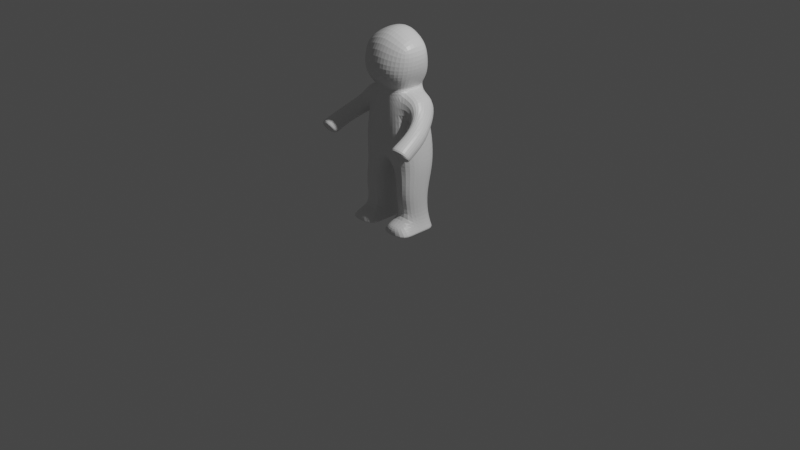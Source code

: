 # Source: peeple.blend  (saved by Blender 2.82.7; exported with 4.5.12 LTS)
import bpy
from mathutils import Matrix  # noqa: F401  (used for matrix-valued properties, if any)

bpy.ops.wm.read_factory_settings(use_empty=True)
scene = bpy.context.scene
scene.name = 'Scene'

# ---- collections
col_collection = bpy.data.collections.new('Collection'); scene.collection.children.link(col_collection)

# ---- materials (node trees are filled in below, after node groups)
mat_material = bpy.data.materials.new('Material')
mat_material.alpha_threshold = 0.0
mat_material.use_transparent_shadow = False
mat_material.line_color = (0.0, 0.0, 0.0, 1.0)

# ---- material node trees
mat_material.use_nodes = True; mat_material.node_tree.nodes.clear()
_N = mat_material.node_tree.nodes; _L = mat_material.node_tree.links
n0 = _N.new('ShaderNodeOutputMaterial'); n0.name = 'Material Output'; n0.location = (300, 300)
n1 = _N.new('ShaderNodeBsdfPrincipled'); n1.name = 'Principled BSDF'; n1.location = (10, 300)
n1.distribution = 'GGX'
n1.subsurface_method = 'BURLEY'
n1.inputs[2].default_value = 0.4
n1.inputs[3].default_value = 1.45
n1.inputs[27].default_value = (0.0, 0.0, 0.0, 1.0)
n1.inputs[28].default_value = 1.0
_L.new(n1.outputs[0], n0.inputs[0])
n0.is_active_output = True

# ---- world
world_world = bpy.data.worlds.new('World'); scene.world = world_world
world_world.use_nodes = True; world_world.node_tree.nodes.clear()
_N = world_world.node_tree.nodes; _L = world_world.node_tree.links
n0 = _N.new('ShaderNodeOutputWorld'); n0.name = 'World Output'; n0.location = (300, 300)
n1 = _N.new('ShaderNodeBackground'); n1.name = 'Background'; n1.location = (10, 300)
n1.inputs[0].default_value = (0.05088, 0.05088, 0.05088, 1.0)
_L.new(n1.outputs[0], n0.inputs[0])
n0.is_active_output = True
world_world.color = (0.05088, 0.05088, 0.05088)
world_world.use_sun_shadow = False
world_world.sun_shadow_jitter_overblur = 0.0

# ---- cameras
cam_camera = bpy.data.cameras.new('Camera')
cam_camera.clip_end = 100.0
cam_camera.ortho_scale = 7.314

# ---- lights
light_light = bpy.data.lights.new('Light', 'POINT')
light_light.transmission_factor = 0.0
light_light.energy = 1000.0
light_light.shadow_soft_size = 0.1
light_light.shadow_maximum_resolution = 0.006
light_light.use_absolute_resolution = True

# ---- meshes
me_cube = bpy.data.meshes.new('Cube')
me_cube.from_pydata([(0.2739, 0.1137, 1.874), (0.408, 0.1415, 0.0), (0.2739, -0.1797, 1.868), (0.408, -0.1574, 0.0), (-1.025e-17, 0.1687, 1.987), (0.2491, 0.2017, 1.146), (-1.22e-17, -0.2236, 1.979), (0.0, -0.2347, 1.153), (0.05034, 0.1415, 0.0), (0.1391, -0.2236, 1.93), (0.05034, -0.1574, 0.0), (0.08856, 0.1687, 1.957), (0.1739, 0.1496, 1.43), (0.0, -0.2017, 1.435), (0.1739, -0.1496, 1.43), (0.0, 0.2017, 1.435), (0.08249, 0.2017, 1.432), (0.07911, -0.2017, 1.432), (0.2987, 0.2491, 0.7223), (0.302, -0.2017, 0.6621), (1.335e-17, 0.2491, 0.7398), (0.0378, 0.2491, 0.7348), (0.0378, -0.2017, 0.6746), (0.0, -0.2017, 0.6796), (0.2491, -0.2017, 1.146), (0.0, 0.2017, 1.153), (0.09316, 0.2017, 1.15), (0.1096, -0.2347, 1.154), (1.698e-17, -0.3459, 1.71), (0.266, 0.1425, 1.707), (0.2842, -0.2017, 1.689), (2.235e-17, 0.2716, 1.735), (0.1291, 0.2403, 1.727), (0.1473, -0.3213, 1.703), (0.4446, -0.5535, 1.046), (0.393, -0.4856, 0.9578), (0.6239, -0.483, 0.9724), (0.5723, -0.4151, 0.8839), (0.3073, 0.2017, 0.5539), (0.3017, -0.2017, 0.5539), (0.1067, 0.2017, 0.5644), (0.1129, -0.2017, 0.5644), (-6.242e-34, -0.2561, 0.9227), (0.2921, 0.2248, 0.9398), (0.2921, -0.2143, 0.9106), (6.498e-18, 0.2248, 0.952), (0.1209, 0.2248, 0.9477), (0.1209, -0.2561, 0.9185), (6.676e-18, 0.02374, 0.7097), (0.2957, 1.106e-08, 1.885), (0.0, 0.0, 2.049), (0.408, 0.0, 0.0), (0.0378, 0.02374, 0.7047), (0.05034, 0.0, 0.0), (0.1454, -0.01091, 2.004), (0.1739, 0.0, 1.43), (0.3374, 0.02374, 0.6922), (0.2491, 0.0, 1.146), (0.3105, -1.49e-08, 1.689), (0.5529, -0.5428, 1.041), (0.464, -0.4258, 0.8889), (0.3388, 0.0, 0.5539), (0.07125, 0.0, 0.5644), (0.2921, 0.005222, 0.9252), (0.3086, 0.1655, 1.141), (0.3086, -0.1655, 1.141), (0.3783, -0.1705, 1.257), (0.4182, 0.08533, 1.233), (0.4187, -0.05384, 1.282), (0.2987, 1.118e-08, 1.125), (0.3112, 0.1415, 0.1422), (0.3054, -0.1574, 0.1422), (0.1256, 0.1415, 0.1449), (0.1308, -0.1574, 0.1449), (0.344, 0.0, 0.1422), (0.09655, 0.0, 0.1449), (0.2941, -0.32, 0.0979), (0.408, -0.3327, 0.0), (0.05034, -0.3327, 0.0), (0.1465, -0.32, 0.1006), (0.3094, 0.1352, 0.3547), (0.3038, -0.2143, 0.3547), (0.1172, 0.1352, 0.3609), (0.1228, -0.2143, 0.3609), (0.3416, -0.02532, 0.3547), (0.08524, -0.02532, 0.3609), (0.5305, -0.1303, 1.005), (0.4291, -0.3117, 1.16), (0.4977, -0.2526, 1.169), (0.4433, -0.1937, 0.9999), (0.3928, -0.2921, 1.042), (0.5643, -0.1792, 1.123), (0.1857, 0.1518, 1.463), (0.1881, -0.1563, 1.463), (2.176e-18, 0.2143, 1.47), (0.08846, 0.2103, 1.467), (0.08785, -0.217, 1.467), (2.176e-18, -0.2201, 1.47), (0.1914, -1.909e-09, 1.463), (0.5568, -0.3552, 0.9111), (0.4362, -0.5053, 1.071), (0.5338, -0.4814, 1.07), (0.4542, -0.3802, 0.9133), (0.3888, -0.4505, 0.9748), (0.6036, -0.4179, 1.008), (0.0, -0.3158, 1.569), (0.2307, 0.1757, 1.554), (0.2419, -0.1971, 1.554), (-3.416e-18, 0.263, 1.553), (0.1112, 0.242, 1.548), (0.1212, -0.2993, 1.563), (0.2581, 0.001061, 1.554), (0.285, -0.1799, 1.143), (0.3309, 0.1412, 1.385), (0.285, 0.1799, 1.143), (0.3309, -0.1412, 1.385), (0.3369, 9.54e-09, 1.394), (0.279, 6.746e-09, 1.134), (0.3881, 0.1415, 0.02932), (0.3869, -0.1574, 0.02932), (0.06586, 0.1415, 0.02987), (0.06692, -0.1574, 0.02987), (0.3948, 0.0, 0.02932), (0.05987, 0.0, 0.02987), (0.3845, -0.33, 0.02018), (0.07016, -0.33, 0.02074)], [], [(54, 50, 6, 9), (33, 9, 6, 28), (53, 51, 3, 10), (58, 49, 2, 30), (32, 11, 0, 29), (31, 4, 11, 32), (48, 52, 22, 23), (30, 2, 9, 33), (49, 54, 9, 2), (24, 14, 17, 27), (25, 15, 16, 26), (26, 16, 12, 5), (102, 99, 37, 60), (27, 17, 13, 7), (123, 120, 8, 53), (61, 56, 19, 39), (40, 21, 18, 38), (47, 27, 7, 42), (39, 19, 22, 41), (63, 57, 24, 44), (46, 26, 5, 43), (45, 25, 26, 46), (44, 24, 27, 47), (107, 30, 33, 110), (108, 31, 32, 109), (109, 32, 29, 106), (111, 58, 30, 107), (110, 33, 28, 105), (60, 59, 34, 35), (101, 100, 34, 59), (100, 103, 35, 34), (99, 104, 36, 37), (81, 39, 41, 83), (82, 40, 38, 80), (84, 61, 39, 81), (52, 21, 40, 62), (19, 44, 47, 22), (20, 45, 46, 21), (21, 46, 43, 18), (56, 63, 44, 19), (22, 47, 42, 23), (18, 43, 63, 56), (22, 52, 62, 41), (80, 38, 61, 84), (104, 101, 59, 36), (37, 36, 59, 60), (106, 29, 58, 111), (43, 5, 57, 63), (38, 18, 56, 61), (121, 123, 53, 10), (103, 102, 60, 35), (0, 11, 54, 49), (20, 21, 52, 48), (29, 0, 49, 58), (8, 1, 51, 53), (11, 4, 50, 54), (112, 117, 69, 65), (113, 116, 68, 67), (114, 113, 67, 64), (115, 112, 65, 66), (116, 115, 66, 68), (117, 114, 64, 69), (83, 85, 75, 73), (118, 70, 74, 122), (122, 74, 71, 119), (120, 72, 70, 118), (119, 71, 76, 124), (85, 82, 72, 75), (124, 76, 79, 125), (71, 73, 79, 76), (121, 10, 78, 125), (10, 3, 77, 78), (62, 40, 82, 85), (41, 62, 85, 83), (70, 80, 84, 74), (74, 84, 81, 71), (72, 82, 80, 70), (71, 81, 83, 73), (65, 69, 89, 90), (67, 68, 88, 91), (64, 67, 91, 86), (66, 65, 90, 87), (68, 66, 87, 88), (69, 64, 86, 89), (12, 92, 98, 55), (17, 96, 97, 13), (55, 98, 93, 14), (16, 95, 92, 12), (15, 94, 95, 16), (14, 93, 96, 17), (90, 89, 102, 103), (91, 88, 101, 104), (86, 91, 104, 99), (87, 90, 103, 100), (88, 87, 100, 101), (89, 86, 99, 102), (92, 106, 111, 98), (96, 110, 105, 97), (98, 111, 107, 93), (95, 109, 106, 92), (94, 108, 109, 95), (93, 107, 110, 96), (57, 5, 114, 117), (55, 14, 115, 116), (14, 24, 112, 115), (5, 12, 113, 114), (12, 55, 116, 113), (24, 57, 117, 112), (73, 121, 125, 79), (77, 124, 125, 78), (3, 119, 124, 77), (8, 120, 118, 1), (51, 122, 119, 3), (1, 118, 122, 51), (73, 75, 123, 121), (75, 72, 120, 123)])
_uv = me_cube.uv_layers.new(name='UVMap')
_uv.uv.foreach_set('vector', [0.7501, 0.625, 0.875, 0.625, 0.875, 0.75, 0.7501, 0.75, 0.589, 0.8751, 0.625, 0.8751, 0.625, 1.0, 0.589, 1.0, 0.2499, 0.625, 0.375, 0.625, 0.375, 0.75, 0.2499, 0.75, 0.589, 0.625, 0.625, 0.625, 0.625, 0.75, 0.589, 0.75, 0.589, 0.3749, 0.625, 0.3749, 0.625, 0.5, 0.589, 0.5, 0.589, 0.25, 0.625, 0.25, 0.625, 0.3749, 0.589, 0.3749, 0.4586, 0.625, 0.4586, 0.625, 0.4586, 0.8751, 0.4586, 1.0, 0.589, 0.75, 0.625, 0.75, 0.625, 0.8751, 0.589, 0.8751, 0.625, 0.625, 0.7501, 0.625, 0.7501, 0.75, 0.625, 0.75, 0.5216, 0.75, 0.5574, 0.75, 0.5574, 0.8751, 0.5216, 0.8751, 0.5216, 0.25, 0.5574, 0.25, 0.5574, 0.3749, 0.5216, 0.3749, 0.5216, 0.3749, 0.5574, 0.3749, 0.5574, 0.5, 0.5216, 0.5, 0.5216, 0.625, 0.5216, 0.5, 0.5216, 0.5, 0.5216, 0.625, 0.5216, 0.8751, 0.5574, 0.8751, 0.5574, 1.0, 0.5216, 1.0, 0.3189, 0.6848, 0.2591, 0.4945, 0.2499, 0.5, 0.3124, 0.6876, 0.4449, 0.625, 0.4586, 0.625, 0.4586, 0.75, 0.4449, 0.75, 0.4449, 0.3749, 0.4586, 0.3749, 0.4586, 0.5, 0.4449, 0.5, 0.4909, 0.8751, 0.5216, 0.8751, 0.5216, 1.0, 0.4909, 1.0, 0.4449, 0.75, 0.4586, 0.75, 0.4586, 0.8751, 0.4449, 0.8751, 0.4909, 0.625, 0.5216, 0.625, 0.5216, 0.75, 0.4909, 0.75, 0.4909, 0.3749, 0.5216, 0.3749, 0.5216, 0.5, 0.4909, 0.5, 0.4909, 0.25, 0.5216, 0.25, 0.5216, 0.3749, 0.4909, 0.3749, 0.4909, 0.75, 0.5216, 0.75, 0.5216, 0.8751, 0.4909, 0.8751, 0.5769, 0.75, 0.589, 0.75, 0.589, 0.8751, 0.5769, 0.8751, 0.5769, 0.25, 0.589, 0.25, 0.589, 0.3749, 0.5769, 0.3749, 0.5769, 0.3749, 0.589, 0.3749, 0.589, 0.5, 0.5769, 0.5, 0.5769, 0.625, 0.589, 0.625, 0.589, 0.75, 0.5769, 0.75, 0.5769, 0.8751, 0.589, 0.8751, 0.589, 1.0, 0.5769, 1.0, 0.5216, 0.625, 0.5574, 0.625, 0.5574, 0.75, 0.5216, 0.75, 0.5574, 0.625, 0.5574, 0.75, 0.5574, 0.75, 0.5574, 0.625, 0.5574, 0.75, 0.5216, 0.75, 0.5216, 0.75, 0.5574, 0.75, 0.5216, 0.5, 0.5574, 0.5, 0.5574, 0.5, 0.5216, 0.5, 0.4162, 0.75, 0.4449, 0.75, 0.4449, 0.8751, 0.4162, 0.8751, 0.4162, 0.3749, 0.4449, 0.3749, 0.4449, 0.5, 0.4162, 0.5, 0.4162, 0.625, 0.4449, 0.625, 0.4449, 0.75, 0.4162, 0.75, 0.4586, 0.625, 0.4586, 0.3749, 0.4244, 0.3953, 0.4347, 0.6352, 0.4586, 0.75, 0.4909, 0.75, 0.4909, 0.8751, 0.4586, 0.8751, 0.4586, 0.25, 0.4909, 0.25, 0.4909, 0.3749, 0.4586, 0.3749, 0.4586, 0.3749, 0.4909, 0.3749, 0.4909, 0.5, 0.4586, 0.5, 0.4586, 0.625, 0.4909, 0.625, 0.4909, 0.75, 0.4586, 0.75, 0.4586, 0.8751, 0.4909, 0.8751, 0.4909, 1.0, 0.4586, 1.0, 0.4586, 0.5, 0.4909, 0.5, 0.4909, 0.625, 0.4586, 0.625, 0.4586, 0.8751, 0.4586, 0.625, 0.4347, 0.6352, 0.4449, 0.8751, 0.4162, 0.5, 0.4449, 0.5, 0.4449, 0.625, 0.4162, 0.625, 0.5574, 0.5, 0.5574, 0.625, 0.5574, 0.625, 0.5574, 0.5, 0.5216, 0.5, 0.5574, 0.5, 0.5574, 0.625, 0.5216, 0.625, 0.5769, 0.5, 0.589, 0.5, 0.589, 0.625, 0.5769, 0.625, 0.4909, 0.5, 0.5216, 0.5, 0.5216, 0.625, 0.4909, 0.625, 0.4449, 0.5, 0.4586, 0.5, 0.4586, 0.625, 0.4449, 0.625, 0.3787, 0.8751, 0.3189, 0.6848, 0.3124, 0.6876, 0.375, 0.8751, 0.5216, 0.75, 0.5216, 0.625, 0.5216, 0.625, 0.5216, 0.75, 0.625, 0.5, 0.7501, 0.5, 0.7501, 0.625, 0.625, 0.625, 0.4586, 0.25, 0.4586, 0.3749, 0.4586, 0.625, 0.4586, 0.625, 0.589, 0.5, 0.625, 0.5, 0.625, 0.625, 0.589, 0.625, 0.2499, 0.5, 0.375, 0.5, 0.375, 0.625, 0.2499, 0.625, 0.7501, 0.5, 0.875, 0.5, 0.875, 0.625, 0.7501, 0.625, 0.5216, 0.75, 0.5216, 0.625, 0.5216, 0.625, 0.5216, 0.75, 0.5574, 0.5, 0.5574, 0.625, 0.5574, 0.625, 0.5574, 0.5, 0.5216, 0.5, 0.5574, 0.5, 0.5574, 0.5, 0.5216, 0.5, 0.5574, 0.75, 0.5216, 0.75, 0.5216, 0.75, 0.5574, 0.75, 0.5574, 0.625, 0.5574, 0.75, 0.5574, 0.75, 0.5574, 0.625, 0.5216, 0.625, 0.5216, 0.5, 0.5216, 0.5, 0.5216, 0.625, 0.4162, 0.8751, 0.3844, 0.6567, 0.3438, 0.6741, 0.3929, 0.8751, 0.3787, 0.5, 0.3929, 0.5, 0.3929, 0.625, 0.3787, 0.625, 0.3787, 0.625, 0.3929, 0.625, 0.3929, 0.75, 0.3787, 0.75, 0.3787, 0.3749, 0.3929, 0.3749, 0.3929, 0.5, 0.3787, 0.5, 0.3787, 0.75, 0.3929, 0.75, 0.3929, 0.75, 0.3787, 0.75, 0.3844, 0.6567, 0.3527, 0.4383, 0.2947, 0.4731, 0.3438, 0.6741, 0.3787, 0.75, 0.3929, 0.75, 0.3929, 0.8751, 0.3787, 0.8751, 0.3929, 0.75, 0.3929, 0.8751, 0.3929, 0.8751, 0.3929, 0.75, 0.3787, 0.8751, 0.375, 0.8751, 0.375, 0.8751, 0.3787, 0.8751, 0.2499, 0.75, 0.375, 0.75, 0.375, 0.75, 0.2499, 0.75, 0.4347, 0.6352, 0.4244, 0.3953, 0.3527, 0.4383, 0.3844, 0.6567, 0.4449, 0.8751, 0.4347, 0.6352, 0.3844, 0.6567, 0.4162, 0.8751, 0.3929, 0.5, 0.4162, 0.5, 0.4162, 0.625, 0.3929, 0.625, 0.3929, 0.625, 0.4162, 0.625, 0.4162, 0.75, 0.3929, 0.75, 0.3929, 0.3749, 0.4162, 0.3749, 0.4162, 0.5, 0.3929, 0.5, 0.3929, 0.75, 0.4162, 0.75, 0.4162, 0.8751, 0.3929, 0.8751, 0.5216, 0.75, 0.5216, 0.625, 0.5216, 0.625, 0.5216, 0.75, 0.5574, 0.5, 0.5574, 0.625, 0.5574, 0.625, 0.5574, 0.5, 0.5216, 0.5, 0.5574, 0.5, 0.5574, 0.5, 0.5216, 0.5, 0.5574, 0.75, 0.5216, 0.75, 0.5216, 0.75, 0.5574, 0.75, 0.5574, 0.625, 0.5574, 0.75, 0.5574, 0.75, 0.5574, 0.625, 0.5216, 0.625, 0.5216, 0.5, 0.5216, 0.5, 0.5216, 0.625, 0.5574, 0.5, 0.5615, 0.5, 0.5615, 0.625, 0.5574, 0.625, 0.5574, 0.8751, 0.5615, 0.8751, 0.5615, 1.0, 0.5574, 1.0, 0.5574, 0.625, 0.5615, 0.625, 0.5615, 0.75, 0.5574, 0.75, 0.5574, 0.3749, 0.5615, 0.3749, 0.5615, 0.5, 0.5574, 0.5, 0.5574, 0.25, 0.5615, 0.25, 0.5615, 0.3749, 0.5574, 0.3749, 0.5574, 0.75, 0.5615, 0.75, 0.5615, 0.8751, 0.5574, 0.8751, 0.5216, 0.75, 0.5216, 0.625, 0.5216, 0.625, 0.5216, 0.75, 0.5574, 0.5, 0.5574, 0.625, 0.5574, 0.625, 0.5574, 0.5, 0.5216, 0.5, 0.5574, 0.5, 0.5574, 0.5, 0.5216, 0.5, 0.5574, 0.75, 0.5216, 0.75, 0.5216, 0.75, 0.5574, 0.75, 0.5574, 0.625, 0.5574, 0.75, 0.5574, 0.75, 0.5574, 0.625, 0.5216, 0.625, 0.5216, 0.5, 0.5216, 0.5, 0.5216, 0.625, 0.5615, 0.5, 0.5769, 0.5, 0.5769, 0.625, 0.5615, 0.625, 0.5615, 0.8751, 0.5769, 0.8751, 0.5769, 1.0, 0.5615, 1.0, 0.5615, 0.625, 0.5769, 0.625, 0.5769, 0.75, 0.5615, 0.75, 0.5615, 0.3749, 0.5769, 0.3749, 0.5769, 0.5, 0.5615, 0.5, 0.5615, 0.25, 0.5769, 0.25, 0.5769, 0.3749, 0.5615, 0.3749, 0.5615, 0.75, 0.5769, 0.75, 0.5769, 0.8751, 0.5615, 0.8751, 0.5216, 0.625, 0.5216, 0.5, 0.5216, 0.5, 0.5216, 0.625, 0.5574, 0.625, 0.5574, 0.75, 0.5574, 0.75, 0.5574, 0.625, 0.5574, 0.75, 0.5216, 0.75, 0.5216, 0.75, 0.5574, 0.75, 0.5216, 0.5, 0.5574, 0.5, 0.5574, 0.5, 0.5216, 0.5, 0.5574, 0.5, 0.5574, 0.625, 0.5574, 0.625, 0.5574, 0.5, 0.5216, 0.75, 0.5216, 0.625, 0.5216, 0.625, 0.5216, 0.75, 0.3929, 0.8751, 0.3787, 0.8751, 0.3787, 0.8751, 0.3929, 0.8751, 0.375, 0.75, 0.3787, 0.75, 0.3787, 0.8751, 0.375, 0.8751, 0.375, 0.75, 0.3787, 0.75, 0.3787, 0.75, 0.375, 0.75, 0.375, 0.3749, 0.3787, 0.3749, 0.3787, 0.5, 0.375, 0.5, 0.375, 0.625, 0.3787, 0.625, 0.3787, 0.75, 0.375, 0.75, 0.375, 0.5, 0.3787, 0.5, 0.3787, 0.625, 0.375, 0.625, 0.3929, 0.8751, 0.3438, 0.6741, 0.3189, 0.6848, 0.3787, 0.8751, 0.3438, 0.6741, 0.2947, 0.4731, 0.2591, 0.4945, 0.3189, 0.6848])
me_cube.materials.append(mat_material)
me_cube.use_remesh_preserve_volume = False
me_cube.use_remesh_preserve_attributes = False
me_cube.use_mirror_vertex_groups = False
me_cube.update()

# ---- objects
ob_cube = bpy.data.objects.new('Cube', me_cube)
ob_light = bpy.data.objects.new('Light', light_light)
ob_camera = bpy.data.objects.new('Camera', cam_camera)

# ---- transforms, parenting, visibility, modifiers, constraints
ob_cube.location = (0.0, 0.0, 0.0)
ob_cube.lock_rotations_4d = False
ob_cube.empty_display_type = 'ARROWS'
ob_cube.lineart.crease_threshold = 0.0
_m = ob_cube.modifiers.new('Mirror', 'MIRROR')
_m = ob_cube.modifiers.new('Subdivision', 'SUBSURF')
_m.uv_smooth = 'PRESERVE_CORNERS'
_m.show_only_control_edges = False
ob_light.location = (4.076, 1.005, 5.904)
ob_light.rotation_euler = (0.6503, 0.05522, 1.866)
ob_light.lock_rotations_4d = False
ob_light.empty_display_type = 'ARROWS'
ob_light.color = (0.0, 0.0, 0.0, 0.0)
ob_light.lineart.crease_threshold = 0.0
ob_camera.location = (7.359, -6.926, 4.958)
ob_camera.rotation_euler = (1.109, 0.0, 0.8149)
ob_camera.lock_rotations_4d = False
ob_camera.empty_display_type = 'ARROWS'
ob_camera.color = (0.0, 0.0, 0.0, 0.0)
ob_camera.display_type = 'WIRE'
ob_camera.lineart.crease_threshold = 0.0

# ---- collection membership
col_collection.objects.link(ob_cube)
col_collection.objects.link(ob_light)
col_collection.objects.link(ob_camera)

# ---- scene / render settings (as saved in the file)
scene.camera = ob_camera
scene.frame_start = 1; scene.frame_end = 250; scene.frame_set(1)
scene.render.engine = 'BLENDER_EEVEE_NEXT'
scene.cycles.use_denoising = False
scene.cycles.samples = 128
scene.cycles.sampling_pattern = 'TABULATED_SOBOL'
scene.cycles.use_adaptive_sampling = False
scene.cycles.use_light_tree = False
scene.view_settings.view_transform = 'Filmic'
bpy.context.view_layer.update()
